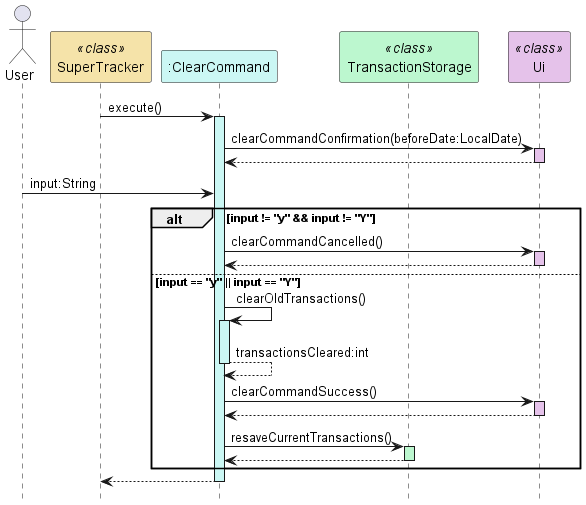

The diagram above was rendered by PlantUML. Its source (embedded in the PNG):
@startuml
hide footbox
actor User as User
participant "SuperTracker" as SuperTracker <<class>> #f5e3a9
participant ":ClearCommand" as ClearCommand #cbf7f4
participant "TransactionStorage" as TransactionStorage <<class>> #bcf7cf
participant "Ui" as Ui <<class>> #e5c2ea

SuperTracker -> ClearCommand : execute()
activate ClearCommand #cbf7f4

ClearCommand -> Ui : clearCommandConfirmation(beforeDate:LocalDate)
activate Ui #e5c2ea
Ui --> ClearCommand
deactivate Ui

User -> ClearCommand : input:String

alt input != "y" && input != "Y"

ClearCommand -> Ui : clearCommandCancelled()
activate Ui #e5c2ea
Ui --> ClearCommand
deactivate Ui

else input == "y" || input == "Y"

ClearCommand -> ClearCommand : clearOldTransactions()
activate ClearCommand #cbf7f4
ClearCommand --> ClearCommand : transactionsCleared:int
deactivate ClearCommand

ClearCommand -> Ui : clearCommandSuccess()
activate Ui #e5c2ea
Ui --> ClearCommand
deactivate Ui

ClearCommand -> TransactionStorage : resaveCurrentTransactions()
activate TransactionStorage #bcf7cf
TransactionStorage --> ClearCommand
deactivate TransactionStorage

end

ClearCommand --> SuperTracker
deactivate ClearCommand
@enduml